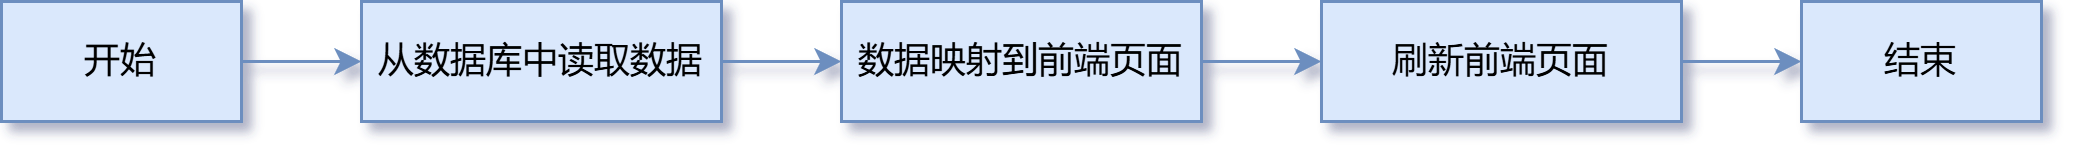

The diagram above was exported from draw.io. Its source (the exported page's mxGraphModel, read from the mxfile embedded in the PNG):
<mxGraphModel dx="1213" dy="661" grid="1" gridSize="10" guides="1" tooltips="1" connect="1" arrows="1" fold="1" page="1" pageScale="1" pageWidth="827" pageHeight="1169" math="0" shadow="0">
  <root>
    <mxCell id="0" />
    <mxCell id="1" parent="0" />
    <mxCell id="GRctZvrV_054JgJD-H4I-6" value="" style="edgeStyle=orthogonalEdgeStyle;rounded=0;orthogonalLoop=1;jettySize=auto;html=1;fillColor=#dae8fc;strokeColor=#6c8ebf;" edge="1" parent="1" source="GRctZvrV_054JgJD-H4I-1" target="GRctZvrV_054JgJD-H4I-2">
      <mxGeometry relative="1" as="geometry" />
    </mxCell>
    <mxCell id="GRctZvrV_054JgJD-H4I-1" value="开始" style="rounded=0;whiteSpace=wrap;html=1;fillColor=#dae8fc;strokeColor=#6c8ebf;" vertex="1" parent="1">
      <mxGeometry x="80" y="80" width="80" height="40" as="geometry" />
    </mxCell>
    <mxCell id="GRctZvrV_054JgJD-H4I-7" value="" style="edgeStyle=orthogonalEdgeStyle;rounded=0;orthogonalLoop=1;jettySize=auto;html=1;fillColor=#dae8fc;strokeColor=#6c8ebf;" edge="1" parent="1" source="GRctZvrV_054JgJD-H4I-2" target="GRctZvrV_054JgJD-H4I-3">
      <mxGeometry relative="1" as="geometry" />
    </mxCell>
    <mxCell id="GRctZvrV_054JgJD-H4I-2" value="从数据库中读取数据" style="rounded=0;whiteSpace=wrap;html=1;fillColor=#dae8fc;strokeColor=#6c8ebf;" vertex="1" parent="1">
      <mxGeometry x="200" y="80" width="120" height="40" as="geometry" />
    </mxCell>
    <mxCell id="GRctZvrV_054JgJD-H4I-8" value="" style="edgeStyle=orthogonalEdgeStyle;rounded=0;orthogonalLoop=1;jettySize=auto;html=1;fillColor=#dae8fc;strokeColor=#6c8ebf;" edge="1" parent="1" source="GRctZvrV_054JgJD-H4I-3" target="GRctZvrV_054JgJD-H4I-4">
      <mxGeometry relative="1" as="geometry" />
    </mxCell>
    <mxCell id="GRctZvrV_054JgJD-H4I-3" value="数据映射到前端页面" style="rounded=0;whiteSpace=wrap;html=1;fillColor=#dae8fc;strokeColor=#6c8ebf;" vertex="1" parent="1">
      <mxGeometry x="360" y="80" width="120" height="40" as="geometry" />
    </mxCell>
    <mxCell id="GRctZvrV_054JgJD-H4I-9" value="" style="edgeStyle=orthogonalEdgeStyle;rounded=0;orthogonalLoop=1;jettySize=auto;html=1;fillColor=#dae8fc;strokeColor=#6c8ebf;" edge="1" parent="1" source="GRctZvrV_054JgJD-H4I-4" target="GRctZvrV_054JgJD-H4I-5">
      <mxGeometry relative="1" as="geometry" />
    </mxCell>
    <mxCell id="GRctZvrV_054JgJD-H4I-4" value="刷新前端页面" style="rounded=0;whiteSpace=wrap;html=1;fillColor=#dae8fc;strokeColor=#6c8ebf;" vertex="1" parent="1">
      <mxGeometry x="520" y="80" width="120" height="40" as="geometry" />
    </mxCell>
    <mxCell id="GRctZvrV_054JgJD-H4I-5" value="结束" style="rounded=0;whiteSpace=wrap;html=1;fillColor=#dae8fc;strokeColor=#6c8ebf;" vertex="1" parent="1">
      <mxGeometry x="680" y="80" width="80" height="40" as="geometry" />
    </mxCell>
  </root>
</mxGraphModel>